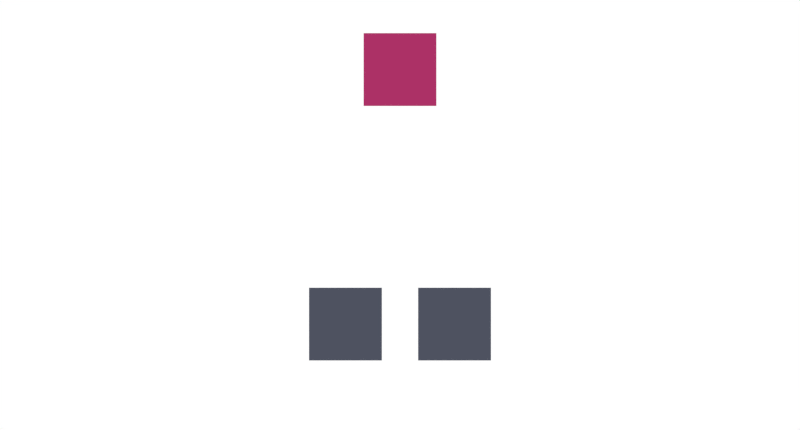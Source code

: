 # Source: animations.blend  (saved by Blender 2.75.0; exported with 4.5.12 LTS)
import bpy
from mathutils import Matrix  # noqa: F401  (used for matrix-valued properties, if any)

bpy.ops.wm.read_factory_settings(use_empty=True)
scene = bpy.context.scene
scene.name = 'teams'

# ---- collections
col_collection_1_002 = bpy.data.collections.new('Collection 1.002'); scene.collection.children.link(col_collection_1_002)

# ---- materials (node trees are filled in below, after node groups)
mat_blue = bpy.data.materials.new('blue')
mat_blue.alpha_threshold = 0.0
mat_blue.use_transparent_shadow = False
mat_blue.diffuse_color = (0.107, 0.2423, 0.8469, 1.0)
mat_blue.roughness = 0.5
mat_white = bpy.data.materials.new('white')
mat_white.alpha_threshold = 0.0
mat_white.use_transparent_shadow = False
mat_white.diffuse_color = (1.0, 1.0, 1.0, 1.0)
mat_white.roughness = 0.5
mat_cursor_dark = bpy.data.materials.new('cursor_dark')
mat_cursor_dark.alpha_threshold = 0.0
mat_cursor_dark.use_transparent_shadow = False
mat_cursor_dark.diffuse_color = (0.06998, 0.06998, 0.06998, 1.0)
mat_cursor_dark.roughness = 0.5
mat_gray = bpy.data.materials.new('gray')
mat_gray.alpha_threshold = 0.0
mat_gray.use_transparent_shadow = False
mat_gray.diffuse_color = (0.5333, 0.5841, 0.6939, 1.0)
mat_gray.roughness = 0.5
mat_light_gray = bpy.data.materials.new('light-gray')
mat_light_gray.alpha_threshold = 0.0
mat_light_gray.use_transparent_shadow = False
mat_light_gray.diffuse_color = (0.7913, 0.8148, 0.8714, 1.0)
mat_light_gray.roughness = 0.5
mat_email_text = bpy.data.materials.new('email_text')
mat_email_text.alpha_threshold = 0.0
mat_email_text.use_transparent_shadow = False
mat_email_text.diffuse_color = (0.07619, 0.08438, 0.117, 1.0)
mat_email_text.roughness = 0.5
mat_user = bpy.data.materials.new('user')
mat_user.alpha_threshold = 0.0
mat_user.use_transparent_shadow = False
mat_user.diffuse_color = (0.07619, 0.08438, 0.117, 1.0)
mat_user.roughness = 0.5
mat_manager = bpy.data.materials.new('manager')
mat_manager.alpha_threshold = 0.0
mat_manager.use_transparent_shadow = False
mat_manager.diffuse_color = (0.4125, 0.03071, 0.1329, 1.0)
mat_manager.roughness = 0.5

# ---- material node trees

# ---- world
world_world_002 = bpy.data.worlds.new('World.002'); scene.world = world_world_002
world_world_002.color = (1.0, 1.0, 1.0)
world_world_002.use_sun_shadow = False
world_world_002.sun_shadow_jitter_overblur = 0.0
world_world_002.cycles.sampling_method = 'MANUAL'
world_world_002.cycles.sample_map_resolution = 256

# ---- cameras
cam_camera_002 = bpy.data.cameras.new('Camera.002')
cam_camera_002.type = 'ORTHO'
cam_camera_002.clip_end = 100.0
cam_camera_002.lens = 35.0
cam_camera_002.sensor_width = 32.0
cam_camera_002.sensor_height = 18.0
cam_camera_002.ortho_scale = 11.0
cam_camera_002.dof.focus_distance = 0.0
cam_camera_002.dof.aperture_fstop = 128.0

# ---- meshes
me_plane_013 = bpy.data.meshes.new('Plane.013')
me_plane_013.from_pydata([(-1.592, -0.5, 0.0), (1.592, -0.5, 0.0), (-1.592, 0.5, 0.0), (1.592, 0.5, 0.0)], [], [(0, 1, 3, 2)])
me_plane_013.materials.append(mat_blue)
me_plane_013.use_remesh_preserve_volume = False
me_plane_013.use_remesh_preserve_attributes = False
me_plane_013.use_mirror_vertex_groups = False
me_plane_013.update()
me_plane_033 = bpy.data.meshes.new('Plane.033')
me_plane_033.from_pydata([(0.0, -0.36, -5.239e-12), (0.24, -0.36, -5.239e-12), (0.0, -1.717e-07, -5.239e-12), (0.24, -1.717e-07, -5.239e-12)], [], [(0, 1, 3, 2)])
_uv = me_plane_033.uv_layers.new(name='UVMap')
_uv.uv.foreach_set('vector', [0.0, 0.0, 1.0, 0.0, 1.0, 1.0, 0.0, 1.0])
me_plane_033.materials.append(mat_cursor_dark)
me_plane_033.use_remesh_preserve_volume = False
me_plane_033.use_remesh_preserve_attributes = False
me_plane_033.use_mirror_vertex_groups = False
me_plane_033.update()
me_plane_028 = bpy.data.meshes.new('Plane.028')
me_plane_028.from_pydata([(-2.0, -0.5, 0.0), (2.0, -0.5, 0.0), (-2.0, 0.5, 0.0), (2.0, 0.5, 0.0)], [], [(0, 1, 3, 2)])
me_plane_028.materials.append(mat_gray)
me_plane_028.use_remesh_preserve_volume = False
me_plane_028.use_remesh_preserve_attributes = False
me_plane_028.use_mirror_vertex_groups = False
me_plane_028.update()
me_plane_031 = bpy.data.meshes.new('Plane.031')
me_plane_031.from_pydata([(-2.0, -0.5, 0.0), (2.0, -0.5, 0.0), (-2.0, 0.5, 0.0), (2.0, 0.5, 0.0)], [], [(0, 1, 3, 2)])
me_plane_031.materials.append(mat_light_gray)
me_plane_031.use_remesh_preserve_volume = False
me_plane_031.use_remesh_preserve_attributes = False
me_plane_031.use_mirror_vertex_groups = False
me_plane_031.update()
me_plane_032 = bpy.data.meshes.new('Plane.032')
me_plane_032.from_pydata([(-2.0, -0.5, 0.0), (2.0, -0.5, 0.0), (-2.0, 0.5, 0.0), (2.0, 0.5, 0.0)], [], [(0, 1, 3, 2)])
me_plane_032.materials.append(mat_blue)
me_plane_032.use_remesh_preserve_volume = False
me_plane_032.use_remesh_preserve_attributes = False
me_plane_032.use_mirror_vertex_groups = False
me_plane_032.update()
me_plane_010 = bpy.data.meshes.new('Plane.010')
me_plane_010.from_pydata([(-1.592, -0.5, 0.0), (1.592, -0.5, 0.0), (-1.592, 0.5, 0.0), (1.592, 0.5, 0.0)], [], [(0, 1, 3, 2)])
me_plane_010.materials.append(mat_blue)
me_plane_010.use_remesh_preserve_volume = False
me_plane_010.use_remesh_preserve_attributes = False
me_plane_010.use_mirror_vertex_groups = False
me_plane_010.update()
me_plane_027 = bpy.data.meshes.new('Plane.027')
me_plane_027.from_pydata([(-0.5, -0.5, 0.0), (0.5, -0.5, 0.0), (-0.5, 0.5, 0.0), (0.5, 0.5, 0.0)], [], [(0, 1, 3, 2)])
_uv = me_plane_027.uv_layers.new(name='UVMap')
_uv.uv.foreach_set('vector', [0.0, 0.0, 1.0, 0.0, 1.0, 1.0, 0.0, 1.0])
me_plane_027.materials.append(mat_user)
me_plane_027.use_remesh_preserve_volume = False
me_plane_027.use_remesh_preserve_attributes = False
me_plane_027.use_mirror_vertex_groups = False
me_plane_027.update()
me_plane_026 = bpy.data.meshes.new('Plane.026')
me_plane_026.from_pydata([(-0.5, -0.5, 0.0), (0.5, -0.5, 0.0), (-0.5, 0.5, 0.0), (0.5, 0.5, 0.0)], [], [(0, 1, 3, 2)])
_uv = me_plane_026.uv_layers.new(name='UVMap')
_uv.uv.foreach_set('vector', [0.0, 0.0, 1.0, 0.0, 1.0, 1.0, 0.0, 1.0])
me_plane_026.materials.append(mat_manager)
me_plane_026.use_remesh_preserve_volume = False
me_plane_026.use_remesh_preserve_attributes = False
me_plane_026.use_mirror_vertex_groups = False
me_plane_026.update()

# ---- curves / text
txt_text_012 = bpy.data.curves.new('Text.012', 'FONT')
txt_text_012.dimensions = '2D'
txt_text_012.body = 'Private Project'
txt_text_012.materials.append(mat_white)
txt_text_012.use_path_clamp = True
txt_text_012.bevel_resolution = 0
txt_text_012.align_x = 'CENTER'
txt_text_012.size = 0.5
txt_text_018 = bpy.data.curves.new('Text.018', 'FONT')
txt_text_018.dimensions = '2D'
txt_text_018.body = 'clark@company.com'
txt_text_018.materials.append(mat_email_text)
txt_text_018.use_path_clamp = True
txt_text_018.bevel_resolution = 0
txt_text_018.size = 0.5
txt_text_019 = bpy.data.curves.new('Text.019', 'FONT')
txt_text_019.dimensions = '2D'
txt_text_019.body = 'invite'
txt_text_019.materials.append(mat_white)
txt_text_019.use_path_clamp = True
txt_text_019.bevel_resolution = 0
txt_text_019.size = 0.5
txt_text_010 = bpy.data.curves.new('Text.010', 'FONT')
txt_text_010.dimensions = '2D'
txt_text_010.body = 'Open Source Project'
txt_text_010.materials.append(mat_white)
txt_text_010.use_path_clamp = True
txt_text_010.bevel_resolution = 0
txt_text_010.align_x = 'CENTER'
txt_text_010.size = 0.5

# ---- objects
ob_project_box_001 = bpy.data.objects.new('project-box.001', me_plane_013)
ob_project_text_001 = bpy.data.objects.new('project-text.001', txt_text_012)
ob_cursor_002 = bpy.data.objects.new('cursor.002', me_plane_033)
ob_input_outer = bpy.data.objects.new('input-outer', me_plane_028)
ob_input_inner = bpy.data.objects.new('input-inner', me_plane_031)
ob_email_text = bpy.data.objects.new('email-text', txt_text_018)
ob_button = bpy.data.objects.new('button', me_plane_032)
ob_button_text = bpy.data.objects.new('button-text', txt_text_019)
ob_project_box = bpy.data.objects.new('project-box', me_plane_010)
ob_project_text = bpy.data.objects.new('project-text', txt_text_010)
ob_manager_003 = bpy.data.objects.new('manager.003', me_plane_027)
ob_manager_002 = bpy.data.objects.new('manager.002', me_plane_027)
ob_manager_001 = bpy.data.objects.new('manager.001', me_plane_027)
ob_manager = bpy.data.objects.new('manager', me_plane_026)
ob_camera_002 = bpy.data.objects.new('Camera.002', cam_camera_002)

# ---- transforms, parenting, visibility, modifiers, constraints
ob_project_box_001.location = (2.75, -1.0, 0.0)
ob_project_box_001.scale = (1.225, 0.9, 0.9)
ob_project_box_001.lineart.crease_threshold = 0.0
_m = ob_project_box_001.modifiers.new('Bevel', 'BEVEL')
_m.segments = 4
_m.affect = 'VERTICES'
_m.limit_method = 'NONE'
_m.spread = 0.0
ob_project_text_001.parent = ob_project_box_001
ob_project_text_001.matrix_parent_inverse = Matrix(((0.8163, 0.0, 0.0, -2.245), (2.98e-08, 1.111, 0.0, 1.111), (0.0, 0.0, 1.111, -0.0), (0.0, 0.0, 0.0, 1.0)))
ob_project_text_001.location = (2.75, -1.125, 0.01)
ob_project_text_001.lineart.crease_threshold = 0.0
ob_cursor_002.location = (5.89, 3.57, 1.0)
ob_cursor_002.scale = (2.0, 2.0, 2.0)
ob_cursor_002.lineart.crease_threshold = 0.0
ob_input_outer.location = (-10.25, 3.5, 0.0)
ob_input_outer.scale = (1.25, 1.0, 1.0)
ob_input_outer.lineart.crease_threshold = 0.0
_m = ob_input_outer.modifiers.new('Bevel', 'BEVEL')
_m.segments = 4
_m.affect = 'VERTICES'
_m.limit_method = 'NONE'
_m.spread = 0.0
ob_input_inner.parent = ob_input_outer
ob_input_inner.matrix_parent_inverse = Matrix(((0.8, 0.0, 0.0, 0.6), (0.0, 1.0, 0.0, -3.5), (0.0, 0.0, 1.0, -0.0), (0.0, 0.0, 0.0, 1.0)))
ob_input_inner.location = (-0.75, 3.5, 0.01)
ob_input_inner.scale = (1.225, 0.9, 0.9)
ob_input_inner.lineart.crease_threshold = 0.0
_m = ob_input_inner.modifiers.new('Bevel', 'BEVEL')
_m.segments = 4
_m.affect = 'VERTICES'
_m.limit_method = 'NONE'
_m.spread = 0.0
ob_email_text.parent = ob_input_inner
ob_email_text.matrix_parent_inverse = Matrix(((0.8163, -1.49e-08, 0.0, 0.6122), (0.0, 1.111, 0.0, -3.889), (0.0, 0.0, 1.111, -0.01111), (0.0, 0.0, 0.0, 1.0)))
ob_email_text.location = (-3.05, 3.395, 0.02)
ob_email_text.lineart.crease_threshold = 0.0
ob_button.parent = ob_input_outer
ob_button.matrix_parent_inverse = Matrix(((0.8, 0.0, 0.0, 0.6), (0.0, 1.0, 0.0, -3.5), (0.0, 0.0, 1.0, -0.0), (0.0, 0.0, 0.0, 1.0)))
ob_button.location = (0.75, 3.5, -0.01)
ob_button.scale = (1.25, 1.0, 1.0)
ob_button.lineart.crease_threshold = 0.0
_m = ob_button.modifiers.new('Bevel', 'BEVEL')
_m.segments = 4
_m.affect = 'VERTICES'
_m.limit_method = 'NONE'
_m.spread = 0.0
ob_button_text.parent = ob_button
ob_button_text.matrix_parent_inverse = Matrix(((0.8, 0.0, 0.0, -0.6), (0.0, 1.0, 0.0, -3.5), (0.0, 0.0, 1.0, 0.01), (0.0, 0.0, 0.0, 1.0)))
ob_button_text.location = (2.0, 3.395, 0.02)
ob_button_text.lineart.crease_threshold = 0.0
ob_project_box.location = (-2.75, -1.0, 0.0)
ob_project_box.scale = (1.225, 0.9, 0.9)
ob_project_box.lineart.crease_threshold = 0.0
_m = ob_project_box.modifiers.new('Bevel', 'BEVEL')
_m.segments = 4
_m.affect = 'VERTICES'
_m.limit_method = 'NONE'
_m.spread = 0.0
ob_project_text.parent = ob_project_box
ob_project_text.matrix_parent_inverse = Matrix(((0.8163, 0.0, 0.0, 2.245), (0.0, 1.111, 0.0, 0.5556), (0.0, 0.0, 1.111, 0.0), (0.0, 0.0, 0.0, 1.0)))
ob_project_text.location = (-2.75, -0.6047, 0.01)
ob_project_text.lineart.crease_threshold = 0.0
ob_manager_003.location = (6.5, 1.5, 0.0)
ob_manager_003.lineart.crease_threshold = 0.0
ob_manager_002.location = (0.75, 1.5, 0.0)
ob_manager_002.lineart.crease_threshold = 0.0
ob_manager_001.location = (-0.75, 1.5, 0.0)
ob_manager_001.lineart.crease_threshold = 0.0
ob_manager.location = (0.0, 5.0, 0.0)
ob_manager.lineart.crease_threshold = 0.0
ob_camera_002.location = (0.0, 3.0, 8.0)
ob_camera_002.lock_rotations_4d = False
ob_camera_002.empty_display_type = 'ARROWS'
ob_camera_002.color = (0.0, 0.0, 0.0, 0.0)
ob_camera_002.display_type = 'WIRE'
ob_camera_002.lineart.crease_threshold = 0.0

# ---- collection membership
col_collection_1_002.objects.link(ob_project_box_001)
col_collection_1_002.objects.link(ob_project_text_001)
col_collection_1_002.objects.link(ob_cursor_002)
col_collection_1_002.objects.link(ob_input_outer)
col_collection_1_002.objects.link(ob_input_inner)
col_collection_1_002.objects.link(ob_email_text)
col_collection_1_002.objects.link(ob_button)
col_collection_1_002.objects.link(ob_button_text)
col_collection_1_002.objects.link(ob_project_box)
col_collection_1_002.objects.link(ob_project_text)
col_collection_1_002.objects.link(ob_manager_003)
col_collection_1_002.objects.link(ob_manager_002)
col_collection_1_002.objects.link(ob_manager_001)
col_collection_1_002.objects.link(ob_manager)
col_collection_1_002.objects.link(ob_camera_002)

# ---- scene / render settings (as saved in the file)
scene.camera = ob_camera_002
scene.frame_start = 1; scene.frame_end = 200; scene.frame_set(0)
scene.render.engine = 'BLENDER_EEVEE_NEXT'
scene.render.image_settings.color_mode = 'RGB'
scene.render.resolution_x = 1024
scene.render.resolution_y = 550
scene.render.dither_intensity = 0.0
scene.cycles.use_denoising = False
scene.cycles.samples = 10
scene.cycles.sampling_pattern = 'TABULATED_SOBOL'
scene.cycles.light_sampling_threshold = 0.0
scene.cycles.use_adaptive_sampling = False
scene.cycles.use_light_tree = False
scene.cycles.blur_glossy = 0.0
scene.cycles.pixel_filter_type = 'GAUSSIAN'
scene.cycles.sample_clamp_indirect = 0.0
scene.view_settings.view_transform = 'Standard'
bpy.context.view_layer.update()
